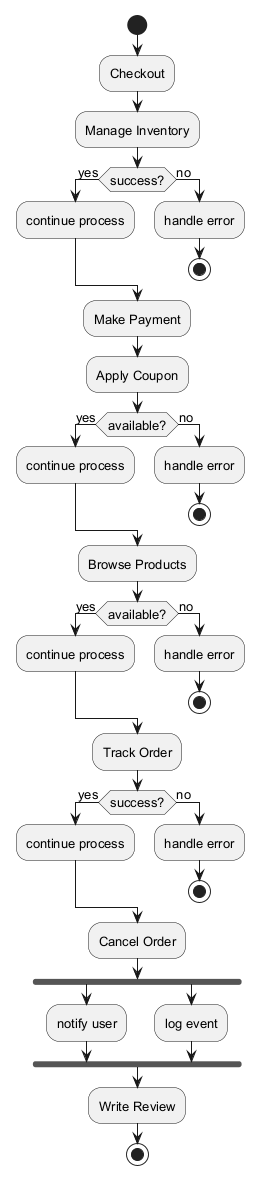

The diagram above was rendered by PlantUML. Its source (embedded in the PNG):
@startuml
skinparam backgroundColor #FFFFFF
skinparam classBackgroundColor #F3E5F5
skinparam classBorderColor #6A1B9A
skinparam defaultFontSize 13
start
:Checkout;
:Manage Inventory;
if (success?) then (yes)
:continue process;
else (no)
:handle error;
stop
endif
:Make Payment;
:Apply Coupon;
if (available?) then (yes)
:continue process;
else (no)
:handle error;
stop
endif
:Browse Products;
if (available?) then (yes)
:continue process;
else (no)
:handle error;
stop
endif
:Track Order;
if (success?) then (yes)
:continue process;
else (no)
:handle error;
stop
endif
:Cancel Order;
fork
:notify user;
fork again
:log event;
end fork
:Write Review;
stop
@enduml